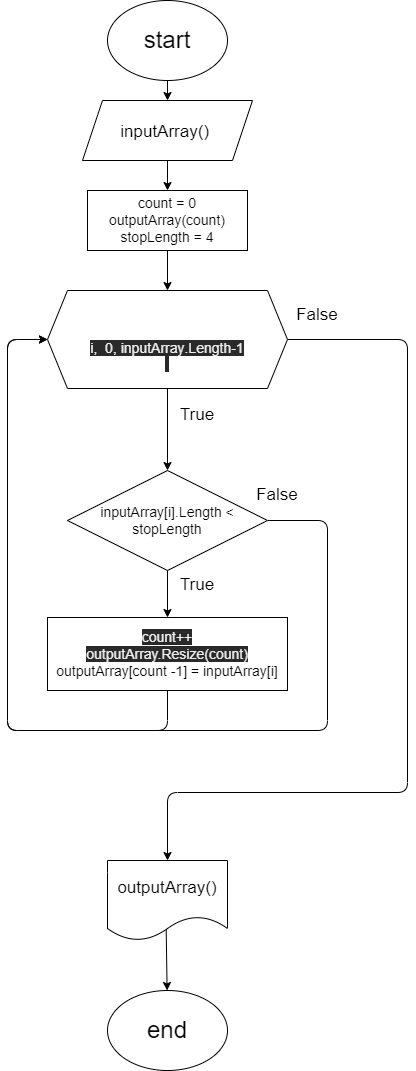

The diagram above was exported from draw.io. Its source (the exported page's mxGraphModel, read from the mxfile embedded in the PNG):
<mxGraphModel dx="787" dy="320" grid="1" gridSize="10" guides="1" tooltips="1" connect="1" arrows="1" fold="1" page="1" pageScale="1" pageWidth="850" pageHeight="1100" math="0" shadow="0">
  <root>
    <mxCell id="0" />
    <mxCell id="1" parent="0" />
    <mxCell id="2" value="" style="edgeStyle=none;html=1;fontSize=24;fontFamily=Helvetica;" parent="1" source="3" target="6" edge="1">
      <mxGeometry relative="1" as="geometry" />
    </mxCell>
    <mxCell id="3" value="&lt;font style=&quot;font-size: 24px&quot;&gt;start&lt;/font&gt;" style="ellipse;whiteSpace=wrap;html=1;" parent="1" vertex="1">
      <mxGeometry x="380" y="10" width="120" height="80" as="geometry" />
    </mxCell>
    <mxCell id="4" value="&lt;span style=&quot;font-size: 24px&quot;&gt;end&lt;/span&gt;" style="ellipse;whiteSpace=wrap;html=1;" parent="1" vertex="1">
      <mxGeometry x="380" y="1000" width="120" height="80" as="geometry" />
    </mxCell>
    <mxCell id="5" value="" style="edgeStyle=none;html=1;fontFamily=Helvetica;fontSize=24;" parent="1" source="6" target="8" edge="1">
      <mxGeometry relative="1" as="geometry" />
    </mxCell>
    <mxCell id="6" value="&lt;font style=&quot;font-size: 17px&quot;&gt;inputArray()&amp;nbsp;&lt;/font&gt;" style="shape=parallelogram;perimeter=parallelogramPerimeter;whiteSpace=wrap;html=1;fixedSize=1;fontSize=20;" parent="1" vertex="1">
      <mxGeometry x="355" y="110" width="170" height="60" as="geometry" />
    </mxCell>
    <mxCell id="7" value="" style="edgeStyle=none;html=1;fontFamily=Helvetica;fontSize=14;entryX=0.5;entryY=0;entryDx=0;entryDy=0;" parent="1" source="8" target="23" edge="1">
      <mxGeometry relative="1" as="geometry">
        <mxPoint x="440" y="293" as="targetPoint" />
      </mxGeometry>
    </mxCell>
    <mxCell id="8" value="count = 0&lt;br&gt;outputArray(count)&lt;br&gt;stopLength = 4" style="whiteSpace=wrap;html=1;fontSize=14;" parent="1" vertex="1">
      <mxGeometry x="360" y="200" width="160" height="60" as="geometry" />
    </mxCell>
    <mxCell id="9" value="" style="edgeStyle=none;html=1;fontFamily=Helvetica;fontSize=17;exitX=0.5;exitY=1;exitDx=0;exitDy=0;" parent="1" source="23" target="14" edge="1">
      <mxGeometry relative="1" as="geometry">
        <mxPoint x="440" y="433" as="sourcePoint" />
      </mxGeometry>
    </mxCell>
    <mxCell id="10" style="edgeStyle=none;html=1;fontFamily=Helvetica;fontSize=17;exitX=1;exitY=0.5;exitDx=0;exitDy=0;" parent="1" source="23" edge="1">
      <mxGeometry relative="1" as="geometry">
        <mxPoint x="440" y="870" as="targetPoint" />
        <Array as="points">
          <mxPoint x="680" y="349" />
          <mxPoint x="680" y="802" />
          <mxPoint x="440" y="802" />
        </Array>
        <mxPoint x="550" y="363" as="sourcePoint" />
      </mxGeometry>
    </mxCell>
    <mxCell id="12" value="" style="edgeStyle=none;html=1;fontFamily=Helvetica;fontSize=17;" parent="1" source="14" target="16" edge="1">
      <mxGeometry relative="1" as="geometry" />
    </mxCell>
    <mxCell id="13" style="edgeStyle=none;html=1;fontFamily=Helvetica;fontSize=17;exitX=1;exitY=0.5;exitDx=0;exitDy=0;entryX=0;entryY=0.5;entryDx=0;entryDy=0;" parent="1" source="14" target="23" edge="1">
      <mxGeometry relative="1" as="geometry">
        <mxPoint x="330" y="363" as="targetPoint" />
        <Array as="points">
          <mxPoint x="600" y="530" />
          <mxPoint x="600" y="740" />
          <mxPoint x="280" y="740" />
          <mxPoint x="280" y="349" />
        </Array>
      </mxGeometry>
    </mxCell>
    <mxCell id="14" value="inputArray[i].Length &amp;lt; stopLength" style="rhombus;whiteSpace=wrap;html=1;fontSize=14;" parent="1" vertex="1">
      <mxGeometry x="340" y="480" width="200" height="100" as="geometry" />
    </mxCell>
    <mxCell id="15" style="edgeStyle=none;html=1;fontFamily=Helvetica;fontSize=17;entryX=0;entryY=0.5;entryDx=0;entryDy=0;" parent="1" source="16" target="23" edge="1">
      <mxGeometry relative="1" as="geometry">
        <Array as="points">
          <mxPoint x="440" y="740" />
          <mxPoint x="280" y="740" />
          <mxPoint x="280" y="349" />
        </Array>
        <mxPoint x="330" y="363" as="targetPoint" />
      </mxGeometry>
    </mxCell>
    <mxCell id="16" value="&lt;span style=&quot;color: rgb(240 , 240 , 240) ; font-family: &amp;#34;helvetica&amp;#34; ; font-size: 14px ; font-style: normal ; font-weight: 400 ; letter-spacing: normal ; text-align: center ; text-indent: 0px ; text-transform: none ; word-spacing: 0px ; background-color: rgb(42 , 42 , 42) ; display: inline ; float: none&quot;&gt;count++&lt;br&gt;outputArray.Resize(count)&lt;br&gt;&lt;/span&gt;outputArray[count -1] = inputArray[i]" style="whiteSpace=wrap;html=1;fontSize=14;" parent="1" vertex="1">
      <mxGeometry x="320" y="627" width="240" height="73" as="geometry" />
    </mxCell>
    <mxCell id="17" value="True" style="text;html=1;strokeColor=none;fillColor=none;align=center;verticalAlign=middle;whiteSpace=wrap;rounded=0;fontFamily=Helvetica;fontSize=17;" parent="1" vertex="1">
      <mxGeometry x="440" y="580" width="60" height="30" as="geometry" />
    </mxCell>
    <mxCell id="18" value="False" style="text;html=1;strokeColor=none;fillColor=none;align=center;verticalAlign=middle;whiteSpace=wrap;rounded=0;fontFamily=Helvetica;fontSize=17;" parent="1" vertex="1">
      <mxGeometry x="520" y="490" width="60" height="30" as="geometry" />
    </mxCell>
    <mxCell id="19" value="True" style="text;html=1;strokeColor=none;fillColor=none;align=center;verticalAlign=middle;whiteSpace=wrap;rounded=0;fontFamily=Helvetica;fontSize=17;" parent="1" vertex="1">
      <mxGeometry x="440" y="410" width="60" height="30" as="geometry" />
    </mxCell>
    <mxCell id="20" value="False" style="text;html=1;strokeColor=none;fillColor=none;align=center;verticalAlign=middle;whiteSpace=wrap;rounded=0;fontFamily=Helvetica;fontSize=17;" parent="1" vertex="1">
      <mxGeometry x="560" y="310" width="60" height="30" as="geometry" />
    </mxCell>
    <mxCell id="21" style="edgeStyle=none;html=1;fontFamily=Helvetica;fontSize=17;exitX=0.489;exitY=0.84;exitDx=0;exitDy=0;exitPerimeter=0;" parent="1" source="22" target="4" edge="1">
      <mxGeometry relative="1" as="geometry" />
    </mxCell>
    <mxCell id="22" value="outputArray()" style="shape=document;whiteSpace=wrap;html=1;boundedLbl=1;fontFamily=Helvetica;fontSize=17;" parent="1" vertex="1">
      <mxGeometry x="380" y="870" width="120" height="80" as="geometry" />
    </mxCell>
    <mxCell id="23" value="&lt;font style=&quot;font-size: 14px&quot;&gt;&lt;br&gt;&lt;br&gt;&lt;span style=&quot;color: rgb(240 , 240 , 240) ; font-family: &amp;#34;helvetica&amp;#34; ; font-style: normal ; font-weight: 400 ; letter-spacing: normal ; text-align: center ; text-indent: 0px ; text-transform: none ; word-spacing: 0px ; background-color: rgb(42 , 42 , 42) ; display: inline ; float: none&quot;&gt;i,&amp;nbsp; 0,&amp;nbsp;&lt;span style=&quot;font-family: &amp;#34;helvetica&amp;#34;&quot;&gt;inputArray&lt;/span&gt;&lt;span style=&quot;font-family: &amp;#34;helvetica&amp;#34;&quot;&gt;.Length-1&lt;/span&gt;&lt;br&gt;&amp;nbsp;&lt;/span&gt;&lt;/font&gt;" style="shape=hexagon;perimeter=hexagonPerimeter2;whiteSpace=wrap;html=1;fixedSize=1;" parent="1" vertex="1">
      <mxGeometry x="320" y="300" width="240" height="98" as="geometry" />
    </mxCell>
  </root>
</mxGraphModel>